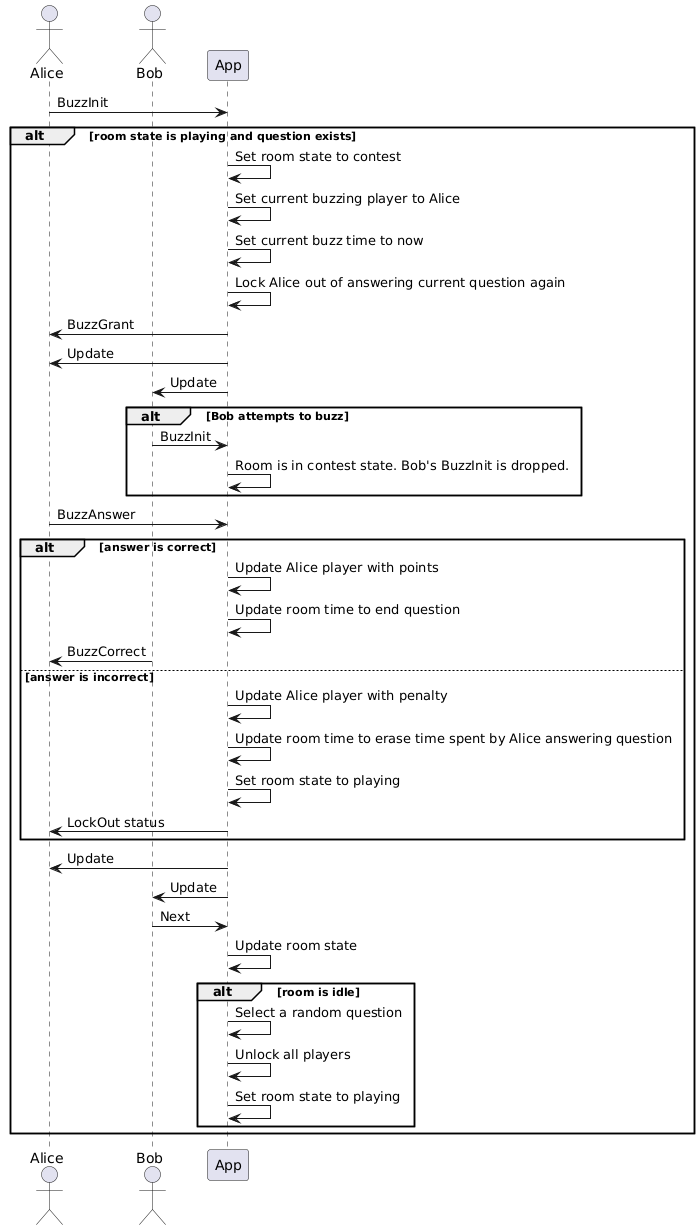

The diagram above was rendered by PlantUML. Its source (embedded in the PNG):
@startuml
actor Alice
actor Bob
participant App

Alice -> App: BuzzInit

alt room state is playing and question exists
  App -> App: Set room state to contest
  App -> App: Set current buzzing player to Alice
  App -> App: Set current buzz time to now
  App -> App: Lock Alice out of answering current question again
  Alice <- App: BuzzGrant
  Alice <- App: Update
  Bob <- App: Update

  alt Bob attempts to buzz
    Bob -> App: BuzzInit
    App -> App: Room is in contest state. Bob's BuzzInit is dropped.
  end

  Alice -> App: BuzzAnswer
  alt answer is correct
    App -> App: Update Alice player with points
    App -> App: Update room time to end question
    Alice <- Bob: BuzzCorrect
  else answer is incorrect
    App -> App: Update Alice player with penalty
    App -> App: Update room time to erase time spent by Alice answering question
    App -> App: Set room state to playing
    Alice <- App: LockOut status
  end

  Alice <- App: Update
  Bob <- App: Update

  Bob -> App: Next
  App -> App: Update room state
  alt room is idle
    App -> App: Select a random question
    App -> App: Unlock all players
    App -> App: Set room state to playing
  end

end
@enduml